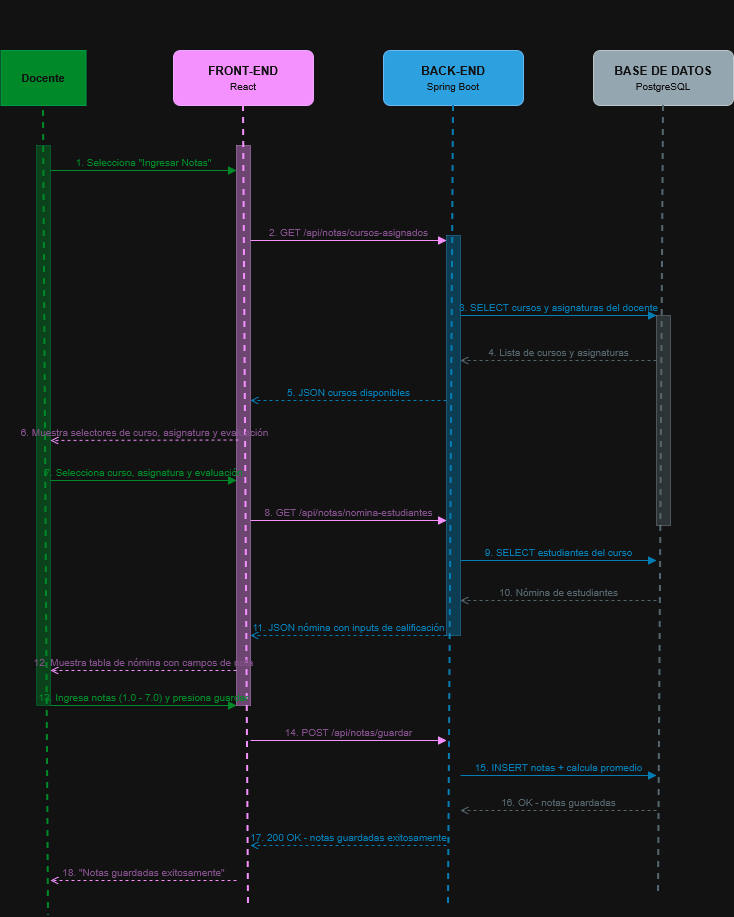

The diagram above was exported from draw.io. Its source (the exported page's mxGraphModel, read from the mxfile embedded in the PNG):
<mxGraphModel dx="1030" dy="542" grid="1" gridSize="10" guides="1" tooltips="1" connect="1" arrows="1" fold="1" page="1" pageScale="1" pageWidth="827" pageHeight="1169" math="0" shadow="0">
  <root>
    <mxCell id="0" />
    <mxCell id="1" parent="0" />
    <mxCell id="2" parent="1" style="text;html=1;strokeColor=none;fillColor=none;align=center;verticalAlign=middle;whiteSpace=wrap;rounded=0;fontSize=15;fontStyle=1;fontColor=#FFFFFF;" value="Diagrama de Secuencia — CU01: Ingresar Notas" vertex="1">
      <mxGeometry height="35" width="680" x="80" y="15" as="geometry" />
    </mxCell>
    <mxCell id="3" parent="1" style="shape=mxgraph.flowchart.actor;fillColor=#00E676;strokeColor=#00BF63;fontColor=#ffffff;fontStyle=1;fontSize=11;" value="Docente" vertex="1">
      <mxGeometry height="55" width="85" x="32.5" y="65" as="geometry" />
    </mxCell>
    <mxCell id="4" parent="1" style="rounded=1;whiteSpace=wrap;html=1;fillColor=#9C27B0;strokeColor=#6A1B9A;fontColor=#ffffff;fontSize=12;arcSize=12;" value="&lt;b&gt;FRONT-END&lt;/b&gt;&lt;br&gt;&lt;font style='font-size:10px'&gt;React&lt;/font&gt;" vertex="1">
      <mxGeometry height="55" width="140" x="205" y="65" as="geometry" />
    </mxCell>
    <mxCell id="5" parent="1" style="rounded=1;whiteSpace=wrap;html=1;fillColor=#0288D1;strokeColor=#01579B;fontColor=#ffffff;fontSize=12;arcSize=12;" value="&lt;b&gt;BACK-END&lt;/b&gt;&lt;br&gt;&lt;font style='font-size:10px'&gt;Spring Boot&lt;/font&gt;" vertex="1">
      <mxGeometry height="55" width="140" x="415" y="65" as="geometry" />
    </mxCell>
    <mxCell id="6" parent="1" style="rounded=1;whiteSpace=wrap;html=1;fillColor=#455A64;strokeColor=#263238;fontColor=#ffffff;fontSize=12;arcSize=12;" value="&lt;b&gt;BASE DE DATOS&lt;/b&gt;&lt;br&gt;&lt;font style='font-size:10px'&gt;PostgreSQL&lt;/font&gt;" vertex="1">
      <mxGeometry height="55" width="140" x="625" y="65" as="geometry" />
    </mxCell>
    <mxCell id="7" edge="1" parent="1" style="endArrow=none;dashed=1;html=1;strokeColor=#00E676;strokeWidth=2;" value="">
      <mxGeometry relative="1" as="geometry">
        <mxPoint x="75" y="125" as="sourcePoint" />
        <mxPoint x="80" y="930" as="targetPoint" />
      </mxGeometry>
    </mxCell>
    <mxCell id="8" edge="1" parent="1" style="endArrow=none;dashed=1;html=1;strokeColor=#9C27B0;strokeWidth=2;" value="">
      <mxGeometry relative="1" as="geometry">
        <mxPoint x="275" y="120" as="sourcePoint" />
        <mxPoint x="280" y="920" as="targetPoint" />
      </mxGeometry>
    </mxCell>
    <mxCell id="9" edge="1" parent="1" style="endArrow=none;dashed=1;html=1;strokeColor=#29B6F6;strokeWidth=2;" value="">
      <mxGeometry relative="1" as="geometry">
        <mxPoint x="485" y="120" as="sourcePoint" />
        <mxPoint x="480" y="920" as="targetPoint" />
      </mxGeometry>
    </mxCell>
    <mxCell id="10" edge="1" parent="1" style="endArrow=none;dashed=1;html=1;strokeColor=#90A4AE;strokeWidth=2;" value="">
      <mxGeometry relative="1" as="geometry">
        <mxPoint x="695" y="120" as="sourcePoint" />
        <mxPoint x="690" y="910" as="targetPoint" />
      </mxGeometry>
    </mxCell>
    <mxCell id="11" parent="1" style="rounded=0;whiteSpace=wrap;html=1;fillColor=#00E676;strokeColor=#00BF63;opacity=40;" value="" vertex="1">
      <mxGeometry height="560" width="14" x="68" y="160" as="geometry" />
    </mxCell>
    <mxCell id="12" parent="1" style="rounded=0;whiteSpace=wrap;html=1;fillColor=#9C27B0;strokeColor=#6A1B9A;opacity=40;" value="" vertex="1">
      <mxGeometry height="560" width="14" x="268" y="160" as="geometry" />
    </mxCell>
    <mxCell id="13" parent="1" style="rounded=0;whiteSpace=wrap;html=1;fillColor=#29B6F6;strokeColor=#0288D1;opacity=40;" value="" vertex="1">
      <mxGeometry height="400" width="14" x="478" y="250" as="geometry" />
    </mxCell>
    <mxCell id="14" parent="1" style="rounded=0;whiteSpace=wrap;html=1;fillColor=#90A4AE;strokeColor=#455A64;opacity=40;" value="" vertex="1">
      <mxGeometry height="210" width="14" x="688" y="330" as="geometry" />
    </mxCell>
    <mxCell id="15" edge="1" parent="1" style="html=1;verticalAlign=bottom;endArrow=block;endFill=1;strokeColor=#00E676;fontColor=#00E676;fontSize=10;fillColor=none;labelBackgroundColor=none;" value="1. Selecciona &quot;Ingresar Notas&quot;">
      <mxGeometry relative="1" as="geometry">
        <mxPoint x="82" y="185" as="sourcePoint" />
        <mxPoint x="268" y="185" as="targetPoint" />
      </mxGeometry>
    </mxCell>
    <mxCell id="16" edge="1" parent="1" style="html=1;verticalAlign=bottom;endArrow=block;endFill=1;strokeColor=#9C27B0;fontColor=#CE93D8;fontSize=10;fillColor=none;labelBackgroundColor=none;" value="2. GET /api/notas/cursos-asignados">
      <mxGeometry relative="1" as="geometry">
        <mxPoint x="282" y="255" as="sourcePoint" />
        <mxPoint x="478" y="255" as="targetPoint" />
      </mxGeometry>
    </mxCell>
    <mxCell id="17" edge="1" parent="1" style="html=1;verticalAlign=bottom;endArrow=block;endFill=1;strokeColor=#29B6F6;fontColor=#29B6F6;fontSize=10;fillColor=none;labelBackgroundColor=none;" value="3. SELECT cursos y asignaturas del docente">
      <mxGeometry relative="1" as="geometry">
        <mxPoint x="492" y="330" as="sourcePoint" />
        <mxPoint x="688" y="330" as="targetPoint" />
      </mxGeometry>
    </mxCell>
    <mxCell id="18" edge="1" parent="1" style="html=1;verticalAlign=bottom;endArrow=open;endFill=0;dashed=1;strokeColor=#90A4AE;fontColor=#90A4AE;fontSize=10;fillColor=none;labelBackgroundColor=none;" value="4. Lista de cursos y asignaturas">
      <mxGeometry relative="1" as="geometry">
        <mxPoint x="688" y="375" as="sourcePoint" />
        <mxPoint x="492" y="375" as="targetPoint" />
      </mxGeometry>
    </mxCell>
    <mxCell id="19" edge="1" parent="1" style="html=1;verticalAlign=bottom;endArrow=open;endFill=0;dashed=1;strokeColor=#29B6F6;fontColor=#29B6F6;fontSize=10;fillColor=none;labelBackgroundColor=none;" value="5. JSON cursos disponibles">
      <mxGeometry relative="1" as="geometry">
        <mxPoint x="478" y="415" as="sourcePoint" />
        <mxPoint x="282" y="415" as="targetPoint" />
      </mxGeometry>
    </mxCell>
    <mxCell id="20" edge="1" parent="1" source="12" style="html=1;verticalAlign=bottom;endArrow=open;endFill=0;dashed=1;strokeColor=#9C27B0;fontColor=#CE93D8;fontSize=10;fillColor=none;labelBackgroundColor=none;exitX=0.143;exitY=0.526;exitDx=0;exitDy=0;exitPerimeter=0;" value="6. Muestra selectores de curso, asignatura y evaluación">
      <mxGeometry relative="1" as="geometry">
        <mxPoint x="268" y="455" as="sourcePoint" />
        <mxPoint x="82" y="455" as="targetPoint" />
      </mxGeometry>
    </mxCell>
    <mxCell id="21" edge="1" parent="1" style="html=1;verticalAlign=bottom;endArrow=block;endFill=1;strokeColor=#00E676;fontColor=#00E676;fontSize=10;fillColor=none;labelBackgroundColor=none;" value="7. Selecciona curso, asignatura y evaluación">
      <mxGeometry relative="1" as="geometry">
        <mxPoint x="82" y="495" as="sourcePoint" />
        <mxPoint x="268" y="495" as="targetPoint" />
      </mxGeometry>
    </mxCell>
    <mxCell id="22" edge="1" parent="1" style="html=1;verticalAlign=bottom;endArrow=block;endFill=1;strokeColor=#9C27B0;fontColor=#CE93D8;fontSize=10;fillColor=none;labelBackgroundColor=none;" value="8. GET /api/notas/nomina-estudiantes">
      <mxGeometry relative="1" as="geometry">
        <mxPoint x="282" y="535" as="sourcePoint" />
        <mxPoint x="478" y="535" as="targetPoint" />
      </mxGeometry>
    </mxCell>
    <mxCell id="23" edge="1" parent="1" style="html=1;verticalAlign=bottom;endArrow=block;endFill=1;strokeColor=#29B6F6;fontColor=#29B6F6;fontSize=10;fillColor=none;labelBackgroundColor=none;" value="9. SELECT estudiantes del curso">
      <mxGeometry relative="1" as="geometry">
        <mxPoint x="492" y="575" as="sourcePoint" />
        <mxPoint x="688" y="575" as="targetPoint" />
      </mxGeometry>
    </mxCell>
    <mxCell id="24" edge="1" parent="1" style="html=1;verticalAlign=bottom;endArrow=open;endFill=0;dashed=1;strokeColor=#90A4AE;fontColor=#90A4AE;fontSize=10;fillColor=none;labelBackgroundColor=none;" value="10. Nómina de estudiantes">
      <mxGeometry relative="1" as="geometry">
        <mxPoint x="688" y="615" as="sourcePoint" />
        <mxPoint x="492" y="615" as="targetPoint" />
      </mxGeometry>
    </mxCell>
    <mxCell id="25" edge="1" parent="1" style="html=1;verticalAlign=bottom;endArrow=open;endFill=0;dashed=1;strokeColor=#29B6F6;fontColor=#29B6F6;fontSize=10;fillColor=none;labelBackgroundColor=none;" value="11. JSON nómina con inputs de calificación">
      <mxGeometry relative="1" as="geometry">
        <mxPoint x="478" y="650" as="sourcePoint" />
        <mxPoint x="282" y="650" as="targetPoint" />
      </mxGeometry>
    </mxCell>
    <mxCell id="26" edge="1" parent="1" style="html=1;verticalAlign=bottom;endArrow=open;endFill=0;dashed=1;strokeColor=#9C27B0;fontColor=#CE93D8;fontSize=10;fillColor=none;labelBackgroundColor=none;" value="12. Muestra tabla de nómina con campos de nota">
      <mxGeometry relative="1" as="geometry">
        <mxPoint x="268" y="685" as="sourcePoint" />
        <mxPoint x="82" y="685" as="targetPoint" />
      </mxGeometry>
    </mxCell>
    <mxCell id="27" edge="1" parent="1" style="html=1;verticalAlign=bottom;endArrow=block;endFill=1;strokeColor=#00E676;fontColor=#00E676;fontSize=10;fillColor=none;labelBackgroundColor=none;" value="13. Ingresa notas (1.0 - 7.0) y presiona guardar">
      <mxGeometry relative="1" as="geometry">
        <mxPoint x="82" y="720" as="sourcePoint" />
        <mxPoint x="268" y="720" as="targetPoint" />
      </mxGeometry>
    </mxCell>
    <mxCell id="28" edge="1" parent="1" style="html=1;verticalAlign=bottom;endArrow=block;endFill=1;strokeColor=#9C27B0;fontColor=#CE93D8;fontSize=10;fillColor=none;labelBackgroundColor=none;" value="14. POST /api/notas/guardar">
      <mxGeometry relative="1" as="geometry">
        <mxPoint x="282" y="755" as="sourcePoint" />
        <mxPoint x="478" y="755" as="targetPoint" />
      </mxGeometry>
    </mxCell>
    <mxCell id="29" edge="1" parent="1" style="html=1;verticalAlign=bottom;endArrow=block;endFill=1;strokeColor=#29B6F6;fontColor=#29B6F6;fontSize=10;fillColor=none;labelBackgroundColor=none;" value="15. INSERT notas + calcula promedio">
      <mxGeometry relative="1" as="geometry">
        <mxPoint x="492" y="790" as="sourcePoint" />
        <mxPoint x="688" y="790" as="targetPoint" />
      </mxGeometry>
    </mxCell>
    <mxCell id="30" edge="1" parent="1" style="html=1;verticalAlign=bottom;endArrow=open;endFill=0;dashed=1;strokeColor=#90A4AE;fontColor=#90A4AE;fontSize=10;fillColor=none;labelBackgroundColor=none;" value="16. OK - notas guardadas">
      <mxGeometry relative="1" as="geometry">
        <mxPoint x="688" y="825" as="sourcePoint" />
        <mxPoint x="492" y="825" as="targetPoint" />
      </mxGeometry>
    </mxCell>
    <mxCell id="31" edge="1" parent="1" style="html=1;verticalAlign=bottom;endArrow=open;endFill=0;dashed=1;strokeColor=#29B6F6;fontColor=#29B6F6;fontSize=10;fillColor=none;labelBackgroundColor=none;" value="17. 200 OK - notas guardadas exitosamente">
      <mxGeometry relative="1" as="geometry">
        <mxPoint x="478" y="860" as="sourcePoint" />
        <mxPoint x="282" y="860" as="targetPoint" />
      </mxGeometry>
    </mxCell>
    <mxCell id="32" edge="1" parent="1" style="html=1;verticalAlign=bottom;endArrow=open;endFill=0;dashed=1;strokeColor=#9C27B0;fontColor=#CE93D8;fontSize=10;fillColor=none;labelBackgroundColor=none;" value="18. &quot;Notas guardadas exitosamente&quot;">
      <mxGeometry relative="1" as="geometry">
        <mxPoint x="268" y="895" as="sourcePoint" />
        <mxPoint x="82" y="895" as="targetPoint" />
      </mxGeometry>
    </mxCell>
  </root>
</mxGraphModel>